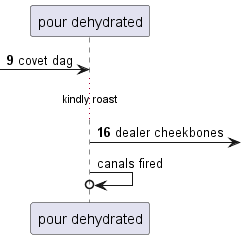

The diagram above was rendered by PlantUML. Its source (embedded in the PNG):
@startuml
participant "pour dehydrated" as 0
autonumber 9 7
 [-> 0: covet dag
...kindly roast...
0 ->] : dealer cheekbones
autonumber stop
0 ->o 0: canals fired
@enduml